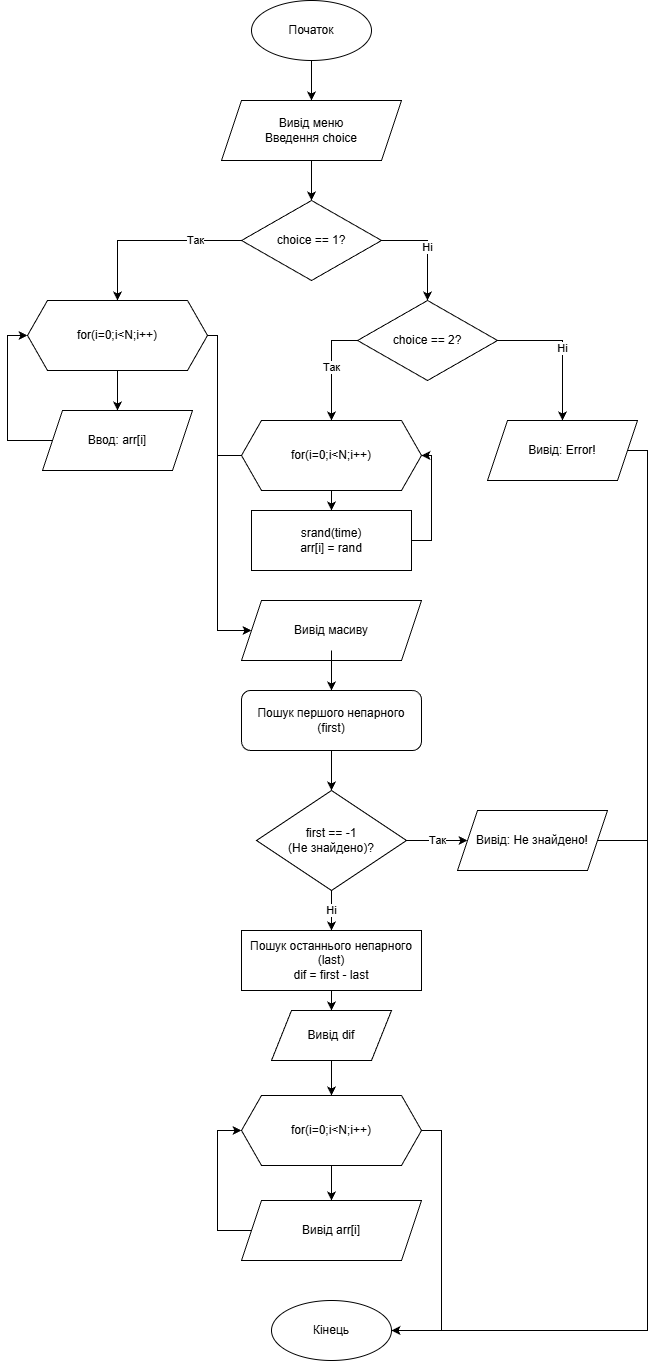

The diagram above was exported from draw.io. Its source (the exported page's mxGraphModel, read from the mxfile embedded in the PNG):
<mxGraphModel dx="1418" dy="794" grid="1" gridSize="10" guides="1" tooltips="1" connect="1" arrows="1" fold="1" page="1" pageScale="1" pageWidth="827" pageHeight="1600" math="0" shadow="0">
  <root>
    <mxCell id="0" />
    <mxCell id="1" parent="0" />
    <mxCell id="start" parent="1" style="ellipse;whiteSpace=wrap;html=1;" value="Початок" vertex="1">
      <mxGeometry height="60" width="120" x="354" y="20" as="geometry" />
    </mxCell>
    <mxCell id="input_choice" parent="1" style="shape=parallelogram;perimeter=parallelogramPerimeter;whiteSpace=wrap;html=1;fixedSize=1;" value="Вивід меню&#10;Введення choice" vertex="1">
      <mxGeometry height="60" width="180" x="324" y="120" as="geometry" />
    </mxCell>
    <mxCell id="edge1" edge="1" parent="1" source="start" style="edgeStyle=orthogonalEdgeStyle;rounded=0;html=1;" target="input_choice">
      <mxGeometry relative="1" as="geometry" />
    </mxCell>
    <mxCell id="dec_1" parent="1" style="rhombus;whiteSpace=wrap;html=1;" value="choice == 1?" vertex="1">
      <mxGeometry height="80" width="140" x="344" y="220" as="geometry" />
    </mxCell>
    <mxCell id="edge2" edge="1" parent="1" source="input_choice" style="edgeStyle=orthogonalEdgeStyle;rounded=0;html=1;" target="dec_1">
      <mxGeometry relative="1" as="geometry" />
    </mxCell>
    <mxCell id="edge_yes_1" edge="1" parent="1" source="dec_1" style="edgeStyle=orthogonalEdgeStyle;rounded=0;html=1;entryX=0.5;entryY=0;" value="Так">
      <mxGeometry relative="1" x="-0.5" as="geometry">
        <mxPoint as="offset" />
        <Array as="points">
          <mxPoint x="220" y="260" />
        </Array>
        <mxPoint x="220" y="320" as="targetPoint" />
      </mxGeometry>
    </mxCell>
    <mxCell id="dec_2" parent="1" style="rhombus;whiteSpace=wrap;html=1;" value="choice == 2?" vertex="1">
      <mxGeometry height="80" width="140" x="460" y="320" as="geometry" />
    </mxCell>
    <mxCell id="edge_no_1" edge="1" parent="1" source="dec_1" style="edgeStyle=orthogonalEdgeStyle;rounded=0;html=1;entryX=0.5;entryY=0;" target="dec_2" value="Ні">
      <mxGeometry relative="1" as="geometry">
        <Array as="points">
          <mxPoint x="530" y="260" />
        </Array>
      </mxGeometry>
    </mxCell>
    <mxCell id="edge_yes_2" edge="1" parent="1" source="dec_2" style="edgeStyle=orthogonalEdgeStyle;rounded=0;html=1;entryX=0.5;entryY=0;" value="Так">
      <mxGeometry relative="1" as="geometry">
        <Array as="points">
          <mxPoint x="434" y="360" />
        </Array>
        <mxPoint x="434" y="440" as="targetPoint" />
      </mxGeometry>
    </mxCell>
    <mxCell id="xOQLrrgZIAGV5HeTI22_-2" edge="1" parent="1" source="error_out" style="edgeStyle=orthogonalEdgeStyle;rounded=0;orthogonalLoop=1;jettySize=auto;html=1;exitX=1;exitY=0.5;exitDx=0;exitDy=0;entryX=1;entryY=0.5;entryDx=0;entryDy=0;" target="final_end">
      <mxGeometry relative="1" as="geometry">
        <Array as="points">
          <mxPoint x="750" y="470" />
          <mxPoint x="750" y="1350" />
        </Array>
      </mxGeometry>
    </mxCell>
    <mxCell id="error_out" parent="1" style="shape=parallelogram;perimeter=parallelogramPerimeter;whiteSpace=wrap;html=1;fixedSize=1;" value="Вивід: Error!" vertex="1">
      <mxGeometry height="60" width="150" x="590" y="440" as="geometry" />
    </mxCell>
    <mxCell id="edge_no_2" edge="1" parent="1" source="dec_2" style="edgeStyle=orthogonalEdgeStyle;rounded=0;html=1;entryX=0.5;entryY=0;entryDx=0;entryDy=0;" target="error_out" value="Ні">
      <mxGeometry relative="1" as="geometry">
        <Array as="points">
          <mxPoint x="665" y="360" />
        </Array>
      </mxGeometry>
    </mxCell>
    <mxCell id="print_arr" parent="1" style="shape=parallelogram;perimeter=parallelogramPerimeter;whiteSpace=wrap;html=1;fixedSize=1;" value="Вивід масиву" vertex="1">
      <mxGeometry height="60" width="180" x="344" y="620" as="geometry" />
    </mxCell>
    <mxCell id="find_first" parent="1" style="rounded=1;whiteSpace=wrap;html=1;" value="Пошук першого непарного&#10;(first)" vertex="1">
      <mxGeometry height="60" width="180" x="344" y="710" as="geometry" />
    </mxCell>
    <mxCell id="edge3" edge="1" parent="1" style="edgeStyle=orthogonalEdgeStyle;rounded=0;html=1;" target="find_first">
      <mxGeometry relative="1" as="geometry">
        <mxPoint x="434" y="670" as="sourcePoint" />
      </mxGeometry>
    </mxCell>
    <mxCell id="check_first" parent="1" style="rhombus;whiteSpace=wrap;html=1;" value="first == -1 &#10;(Не знайдено)?" vertex="1">
      <mxGeometry height="100" width="150" x="359" y="810" as="geometry" />
    </mxCell>
    <mxCell id="edge4" edge="1" parent="1" source="find_first" style="edgeStyle=orthogonalEdgeStyle;rounded=0;html=1;" target="check_first">
      <mxGeometry relative="1" as="geometry" />
    </mxCell>
    <mxCell id="xOQLrrgZIAGV5HeTI22_-3" edge="1" parent="1" source="err_not_found" style="edgeStyle=orthogonalEdgeStyle;rounded=0;orthogonalLoop=1;jettySize=auto;html=1;exitX=1;exitY=0.5;exitDx=0;exitDy=0;entryX=1;entryY=0.5;entryDx=0;entryDy=0;" target="final_end">
      <mxGeometry relative="1" as="geometry">
        <Array as="points">
          <mxPoint x="750" y="860" />
          <mxPoint x="750" y="1350" />
        </Array>
      </mxGeometry>
    </mxCell>
    <mxCell id="err_not_found" parent="1" style="shape=parallelogram;perimeter=parallelogramPerimeter;whiteSpace=wrap;html=1;fixedSize=1;" value="Вивід: Не знайдено!" vertex="1">
      <mxGeometry height="60" width="150" x="560" y="830" as="geometry" />
    </mxCell>
    <mxCell id="edge_yes_found" edge="1" parent="1" source="check_first" style="edgeStyle=orthogonalEdgeStyle;rounded=0;html=1;entryX=0;entryY=0.5;" target="err_not_found" value="Так">
      <mxGeometry relative="1" as="geometry" />
    </mxCell>
    <mxCell id="edge_no_found" edge="1" parent="1" source="check_first" style="edgeStyle=orthogonalEdgeStyle;rounded=0;html=1;" value="Ні">
      <mxGeometry relative="1" as="geometry">
        <mxPoint x="434" y="950" as="targetPoint" />
      </mxGeometry>
    </mxCell>
    <mxCell id="calc_dif" parent="1" style="rounded=1;whiteSpace=wrap;html=1;arcSize=0;" value="&lt;div&gt;Пошук останнього непарного&lt;br&gt;(last)&lt;/div&gt;dif = first - last" vertex="1">
      <mxGeometry height="60" width="180" x="344" y="950" as="geometry" />
    </mxCell>
    <mxCell id="print_dif" parent="1" style="shape=parallelogram;perimeter=parallelogramPerimeter;whiteSpace=wrap;html=1;fixedSize=1;" value="Вивід dif" vertex="1">
      <mxGeometry height="50" width="120" x="374" y="1030" as="geometry" />
    </mxCell>
    <mxCell id="edge6" edge="1" parent="1" source="calc_dif" style="edgeStyle=orthogonalEdgeStyle;rounded=0;html=1;" target="print_dif">
      <mxGeometry relative="1" as="geometry" />
    </mxCell>
    <mxCell id="edge7" edge="1" parent="1" source="print_dif" style="edgeStyle=orthogonalEdgeStyle;rounded=0;html=1;entryX=0.5;entryY=0;entryDx=0;entryDy=0;" target="4SeucAdKZo7SFmzhZJ45-11">
      <mxGeometry relative="1" as="geometry">
        <mxPoint x="434" y="1120" as="targetPoint" />
      </mxGeometry>
    </mxCell>
    <mxCell id="4SeucAdKZo7SFmzhZJ45-12" edge="1" parent="1" source="print_mod" style="edgeStyle=orthogonalEdgeStyle;rounded=0;orthogonalLoop=1;jettySize=auto;html=1;exitX=0;exitY=0.5;exitDx=0;exitDy=0;entryX=0;entryY=0.5;entryDx=0;entryDy=0;" target="4SeucAdKZo7SFmzhZJ45-11">
      <mxGeometry relative="1" as="geometry">
        <Array as="points">
          <mxPoint x="320" y="1250" />
          <mxPoint x="320" y="1150" />
        </Array>
      </mxGeometry>
    </mxCell>
    <mxCell id="print_mod" parent="1" style="shape=parallelogram;perimeter=parallelogramPerimeter;whiteSpace=wrap;html=1;fixedSize=1;" value="Вивід arr[i]" vertex="1">
      <mxGeometry height="60" width="180" x="344" y="1220" as="geometry" />
    </mxCell>
    <mxCell id="edge8" edge="1" parent="1" style="edgeStyle=orthogonalEdgeStyle;rounded=0;html=1;" target="print_mod">
      <mxGeometry relative="1" as="geometry">
        <mxPoint x="434" y="1180" as="sourcePoint" />
      </mxGeometry>
    </mxCell>
    <mxCell id="final_end" parent="1" style="ellipse;whiteSpace=wrap;html=1;" value="Кінець" vertex="1">
      <mxGeometry height="60" width="120" x="374" y="1320" as="geometry" />
    </mxCell>
    <mxCell id="4SeucAdKZo7SFmzhZJ45-14" edge="1" parent="1" source="4SeucAdKZo7SFmzhZJ45-1" style="edgeStyle=orthogonalEdgeStyle;rounded=0;orthogonalLoop=1;jettySize=auto;html=1;exitX=0;exitY=0.5;exitDx=0;exitDy=0;entryX=0;entryY=0.5;entryDx=0;entryDy=0;" target="4SeucAdKZo7SFmzhZJ45-6">
      <mxGeometry relative="1" as="geometry">
        <Array as="points">
          <mxPoint x="110" y="460" />
          <mxPoint x="110" y="355" />
        </Array>
      </mxGeometry>
    </mxCell>
    <mxCell id="4SeucAdKZo7SFmzhZJ45-1" parent="1" style="shape=parallelogram;perimeter=parallelogramPerimeter;whiteSpace=wrap;html=1;fixedSize=1;" value="Ввод: arr[i]" vertex="1">
      <mxGeometry height="60" width="150" x="145" y="430" as="geometry" />
    </mxCell>
    <mxCell id="4SeucAdKZo7SFmzhZJ45-16" edge="1" parent="1" source="4SeucAdKZo7SFmzhZJ45-5" style="edgeStyle=orthogonalEdgeStyle;rounded=0;orthogonalLoop=1;jettySize=auto;html=1;exitX=1;exitY=0.5;exitDx=0;exitDy=0;entryX=1;entryY=0.5;entryDx=0;entryDy=0;" target="4SeucAdKZo7SFmzhZJ45-7">
      <mxGeometry relative="1" as="geometry" />
    </mxCell>
    <mxCell id="4SeucAdKZo7SFmzhZJ45-5" parent="1" style="rounded=1;whiteSpace=wrap;html=1;arcSize=0;" value="&lt;div&gt;srand(time)&lt;br&gt;&lt;/div&gt;arr[i] = rand" vertex="1">
      <mxGeometry height="60" width="160" x="354" y="530" as="geometry" />
    </mxCell>
    <mxCell id="4SeucAdKZo7SFmzhZJ45-10" edge="1" parent="1" source="4SeucAdKZo7SFmzhZJ45-6" style="edgeStyle=orthogonalEdgeStyle;rounded=0;orthogonalLoop=1;jettySize=auto;html=1;" target="4SeucAdKZo7SFmzhZJ45-1" value="">
      <mxGeometry relative="1" as="geometry" />
    </mxCell>
    <mxCell id="4SeucAdKZo7SFmzhZJ45-15" edge="1" parent="1" source="4SeucAdKZo7SFmzhZJ45-6" style="edgeStyle=orthogonalEdgeStyle;rounded=0;orthogonalLoop=1;jettySize=auto;html=1;exitX=1;exitY=0.5;exitDx=0;exitDy=0;entryX=0;entryY=0.5;entryDx=0;entryDy=0;" target="print_arr">
      <mxGeometry relative="1" as="geometry">
        <Array as="points">
          <mxPoint x="320" y="355" />
          <mxPoint x="320" y="650" />
        </Array>
      </mxGeometry>
    </mxCell>
    <mxCell id="4SeucAdKZo7SFmzhZJ45-6" parent="1" style="shape=hexagon;perimeter=hexagonPerimeter2;whiteSpace=wrap;html=1;fixedSize=1;" value="for(i=0;i&amp;lt;N;i++&lt;span style=&quot;background-color: transparent; color: light-dark(rgb(0, 0, 0), rgb(255, 255, 255));&quot;&gt;)&lt;/span&gt;" vertex="1">
      <mxGeometry height="70" width="180" x="130" y="320" as="geometry" />
    </mxCell>
    <mxCell id="4SeucAdKZo7SFmzhZJ45-8" edge="1" parent="1" source="4SeucAdKZo7SFmzhZJ45-7" style="edgeStyle=orthogonalEdgeStyle;rounded=0;orthogonalLoop=1;jettySize=auto;html=1;exitX=0.5;exitY=1;exitDx=0;exitDy=0;entryX=0.5;entryY=0;entryDx=0;entryDy=0;" target="4SeucAdKZo7SFmzhZJ45-5">
      <mxGeometry relative="1" as="geometry" />
    </mxCell>
    <mxCell id="4SeucAdKZo7SFmzhZJ45-17" edge="1" parent="1" source="4SeucAdKZo7SFmzhZJ45-7" style="edgeStyle=orthogonalEdgeStyle;rounded=0;orthogonalLoop=1;jettySize=auto;html=1;exitX=0;exitY=0.5;exitDx=0;exitDy=0;entryX=0;entryY=0.5;entryDx=0;entryDy=0;" target="print_arr">
      <mxGeometry relative="1" as="geometry">
        <Array as="points">
          <mxPoint x="320" y="475" />
          <mxPoint x="320" y="650" />
        </Array>
      </mxGeometry>
    </mxCell>
    <mxCell id="4SeucAdKZo7SFmzhZJ45-7" parent="1" style="shape=hexagon;perimeter=hexagonPerimeter2;whiteSpace=wrap;html=1;fixedSize=1;" value="for(i=0;i&amp;lt;N;i++&lt;span style=&quot;background-color: transparent; color: light-dark(rgb(0, 0, 0), rgb(255, 255, 255));&quot;&gt;)&lt;/span&gt;" vertex="1">
      <mxGeometry height="70" width="180" x="344" y="440" as="geometry" />
    </mxCell>
    <mxCell id="4SeucAdKZo7SFmzhZJ45-13" edge="1" parent="1" source="4SeucAdKZo7SFmzhZJ45-11" style="edgeStyle=orthogonalEdgeStyle;rounded=0;orthogonalLoop=1;jettySize=auto;html=1;exitX=1;exitY=0.5;exitDx=0;exitDy=0;entryX=1;entryY=0.5;entryDx=0;entryDy=0;" target="final_end">
      <mxGeometry relative="1" as="geometry" />
    </mxCell>
    <mxCell id="4SeucAdKZo7SFmzhZJ45-11" parent="1" style="shape=hexagon;perimeter=hexagonPerimeter2;whiteSpace=wrap;html=1;fixedSize=1;" value="for(i=0;i&amp;lt;N;i++&lt;span style=&quot;background-color: transparent; color: light-dark(rgb(0, 0, 0), rgb(255, 255, 255));&quot;&gt;)&lt;/span&gt;" vertex="1">
      <mxGeometry height="70" width="180" x="344" y="1115" as="geometry" />
    </mxCell>
  </root>
</mxGraphModel>